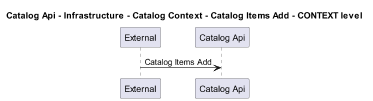

The diagram above was rendered by PlantUML. Its source (embedded in the PNG):
@startuml
!pragma layout smetana
skinparam dpi 60

title Catalog Api - Infrastructure - Catalog Context - Catalog Items Add - CONTEXT level

participant "External" as C4InterFlow.SoftwareSystems.ExternalSystem
participant "Catalog Api" as dotnet.eShop.Architecture.SoftwareSystems.CatalogApi

C4InterFlow.SoftwareSystems.ExternalSystem -> dotnet.eShop.Architecture.SoftwareSystems.CatalogApi : Catalog Items Add


@enduml